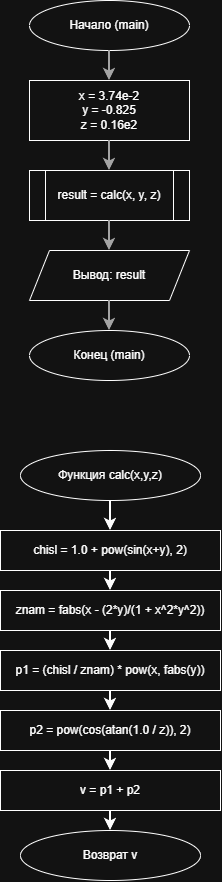

The diagram above was exported from draw.io. Its source (the exported page's mxGraphModel, read from the mxfile embedded in the PNG):
<mxGraphModel dx="829" dy="987" grid="1" gridSize="10" guides="1" tooltips="1" connect="1" arrows="1" fold="1" page="1" pageScale="1" pageWidth="827" pageHeight="1169" math="0" shadow="0">
  <root>
    <mxCell id="0" />
    <mxCell id="1" parent="0" />
    <mxCell id="mraduqH2IaJ3nYr0860y-50" parent="1" style="ellipse;whiteSpace=wrap;html=1;stroke-width:2;" value="Начало (main)" vertex="1">
      <mxGeometry height="50" width="160" x="333" y="50" as="geometry" />
    </mxCell>
    <mxCell id="mraduqH2IaJ3nYr0860y-51" parent="1" style="rounded=0;whiteSpace=wrap;html=1;stroke-width:2;" value="x = 3.74e-2&lt;br&gt;y = -0.825&lt;br&gt;z = 0.16e2" vertex="1">
      <mxGeometry height="60" width="160" x="333" y="130" as="geometry" />
    </mxCell>
    <mxCell id="mraduqH2IaJ3nYr0860y-52" parent="1" style="shape=process;whiteSpace=wrap;html=1;backgroundOutline=1;stroke-width:2;" value="result = calc(x, y, z)" vertex="1">
      <mxGeometry height="50" width="160" x="333" y="220" as="geometry" />
    </mxCell>
    <mxCell id="mraduqH2IaJ3nYr0860y-53" parent="1" style="shape=parallelogram;perimeter=parallelogramPerimeter;whiteSpace=wrap;html=1;fixedSize=1;stroke-width:2;" value="Вывод: result" vertex="1">
      <mxGeometry height="50" width="160" x="333" y="300" as="geometry" />
    </mxCell>
    <mxCell id="mraduqH2IaJ3nYr0860y-54" parent="1" style="ellipse;whiteSpace=wrap;html=1;stroke-width:2;" value="Конец (main)" vertex="1">
      <mxGeometry height="50" width="160" x="333" y="380" as="geometry" />
    </mxCell>
    <mxCell id="mraduqH2IaJ3nYr0860y-55" parent="1" style="ellipse;whiteSpace=wrap;html=1;stroke-width:2;" value="Функция calc(x,y,z)" vertex="1">
      <mxGeometry height="50" width="180" x="324" y="500" as="geometry" />
    </mxCell>
    <mxCell id="mraduqH2IaJ3nYr0860y-56" parent="1" style="rounded=0;whiteSpace=wrap;html=1;stroke-width:2;" value="chisl = 1.0 + pow(sin(x+y), 2)" vertex="1">
      <mxGeometry height="40" width="220" x="304" y="580" as="geometry" />
    </mxCell>
    <mxCell id="mraduqH2IaJ3nYr0860y-57" parent="1" style="rounded=0;whiteSpace=wrap;html=1;stroke-width:2;" value="znam = fabs(x - (2*y)/(1 + x^2*y^2))" vertex="1">
      <mxGeometry height="40" width="220" x="304" y="640" as="geometry" />
    </mxCell>
    <mxCell id="mraduqH2IaJ3nYr0860y-58" parent="1" style="rounded=0;whiteSpace=wrap;html=1;stroke-width:2;" value="p1 = (chisl / znam) * pow(x, fabs(y))" vertex="1">
      <mxGeometry height="40" width="220" x="304" y="700" as="geometry" />
    </mxCell>
    <mxCell id="mraduqH2IaJ3nYr0860y-59" parent="1" style="rounded=0;whiteSpace=wrap;html=1;stroke-width:2;" value="p2 = pow(cos(atan(1.0 / z)), 2)" vertex="1">
      <mxGeometry height="40" width="220" x="304" y="760" as="geometry" />
    </mxCell>
    <mxCell id="mraduqH2IaJ3nYr0860y-60" parent="1" style="rounded=0;whiteSpace=wrap;html=1;stroke-width:2;" value="v = p1 + p2" vertex="1">
      <mxGeometry height="40" width="220" x="304" y="820" as="geometry" />
    </mxCell>
    <mxCell id="mraduqH2IaJ3nYr0860y-61" parent="1" style="ellipse;whiteSpace=wrap;html=1;stroke-width:2;" value="Возврат v" vertex="1">
      <mxGeometry height="50" width="180" x="324" y="880" as="geometry" />
    </mxCell>
    <mxCell id="mraduqH2IaJ3nYr0860y-62" edge="1" parent="1" source="mraduqH2IaJ3nYr0860y-50" style="edgeStyle=orthogonalEdgeStyle;rounded=0;html=1;strokeWidth=2;strokeColor=#555555;" target="mraduqH2IaJ3nYr0860y-51">
      <mxGeometry relative="1" as="geometry" />
    </mxCell>
    <mxCell id="mraduqH2IaJ3nYr0860y-63" edge="1" parent="1" source="mraduqH2IaJ3nYr0860y-51" style="edgeStyle=orthogonalEdgeStyle;rounded=0;html=1;strokeWidth=2;strokeColor=#555555;" target="mraduqH2IaJ3nYr0860y-52">
      <mxGeometry relative="1" as="geometry" />
    </mxCell>
    <mxCell id="mraduqH2IaJ3nYr0860y-64" edge="1" parent="1" source="mraduqH2IaJ3nYr0860y-52" style="edgeStyle=orthogonalEdgeStyle;rounded=0;html=1;strokeWidth=2;strokeColor=#555555;" target="mraduqH2IaJ3nYr0860y-53">
      <mxGeometry relative="1" as="geometry" />
    </mxCell>
    <mxCell id="mraduqH2IaJ3nYr0860y-65" edge="1" parent="1" source="mraduqH2IaJ3nYr0860y-53" style="edgeStyle=orthogonalEdgeStyle;rounded=0;html=1;strokeWidth=2;strokeColor=#555555;" target="mraduqH2IaJ3nYr0860y-54">
      <mxGeometry relative="1" as="geometry" />
    </mxCell>
    <mxCell id="mraduqH2IaJ3nYr0860y-66" edge="1" parent="1" source="mraduqH2IaJ3nYr0860y-55" style="edgeStyle=orthogonalEdgeStyle;rounded=0;html=1;strokeWidth=2;" target="mraduqH2IaJ3nYr0860y-56">
      <mxGeometry relative="1" as="geometry" />
    </mxCell>
    <mxCell id="mraduqH2IaJ3nYr0860y-67" edge="1" parent="1" source="mraduqH2IaJ3nYr0860y-56" style="edgeStyle=orthogonalEdgeStyle;rounded=0;html=1;strokeWidth=2;" target="mraduqH2IaJ3nYr0860y-57">
      <mxGeometry relative="1" as="geometry" />
    </mxCell>
    <mxCell id="mraduqH2IaJ3nYr0860y-68" edge="1" parent="1" source="mraduqH2IaJ3nYr0860y-57" style="edgeStyle=orthogonalEdgeStyle;rounded=0;html=1;strokeWidth=2;" target="mraduqH2IaJ3nYr0860y-58">
      <mxGeometry relative="1" as="geometry" />
    </mxCell>
    <mxCell id="mraduqH2IaJ3nYr0860y-69" edge="1" parent="1" source="mraduqH2IaJ3nYr0860y-58" style="edgeStyle=orthogonalEdgeStyle;rounded=0;html=1;strokeWidth=2;" target="mraduqH2IaJ3nYr0860y-59">
      <mxGeometry relative="1" as="geometry" />
    </mxCell>
    <mxCell id="mraduqH2IaJ3nYr0860y-70" edge="1" parent="1" source="mraduqH2IaJ3nYr0860y-59" style="edgeStyle=orthogonalEdgeStyle;rounded=0;html=1;strokeWidth=2;" target="mraduqH2IaJ3nYr0860y-60">
      <mxGeometry relative="1" as="geometry" />
    </mxCell>
    <mxCell id="mraduqH2IaJ3nYr0860y-71" edge="1" parent="1" source="mraduqH2IaJ3nYr0860y-60" style="edgeStyle=orthogonalEdgeStyle;rounded=0;html=1;strokeWidth=2;" target="mraduqH2IaJ3nYr0860y-61">
      <mxGeometry relative="1" as="geometry" />
    </mxCell>
  </root>
</mxGraphModel>